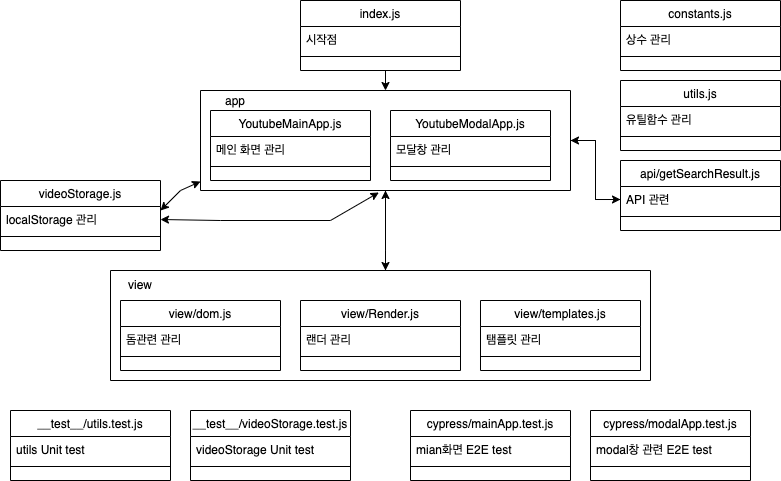

The diagram above was exported from draw.io. Its source (the exported page's mxGraphModel, read from the mxfile embedded in the PNG):
<mxGraphModel dx="1426" dy="769" grid="1" gridSize="10" guides="1" tooltips="1" connect="1" arrows="1" fold="1" page="1" pageScale="1" pageWidth="827" pageHeight="1169" math="0" shadow="0">
  <root>
    <mxCell id="WIyWlLk6GJQsqaUBKTNV-0" />
    <mxCell id="WIyWlLk6GJQsqaUBKTNV-1" parent="WIyWlLk6GJQsqaUBKTNV-0" />
    <mxCell id="2sH6g12XZeJIRNkWVObJ-73" style="edgeStyle=orthogonalEdgeStyle;rounded=0;orthogonalLoop=1;jettySize=auto;html=1;exitX=0.5;exitY=1;exitDx=0;exitDy=0;entryX=0.5;entryY=0;entryDx=0;entryDy=0;" edge="1" parent="WIyWlLk6GJQsqaUBKTNV-1" source="zkfFHV4jXpPFQw0GAbJ--13" target="2sH6g12XZeJIRNkWVObJ-65">
      <mxGeometry relative="1" as="geometry" />
    </mxCell>
    <mxCell id="zkfFHV4jXpPFQw0GAbJ--13" value="index.js" style="swimlane;fontStyle=0;align=center;verticalAlign=top;childLayout=stackLayout;horizontal=1;startSize=26;horizontalStack=0;resizeParent=1;resizeLast=0;collapsible=1;marginBottom=0;rounded=0;shadow=0;strokeWidth=1;" parent="WIyWlLk6GJQsqaUBKTNV-1" vertex="1">
      <mxGeometry x="320" y="20" width="160" height="70" as="geometry">
        <mxRectangle x="340" y="380" width="170" height="26" as="alternateBounds" />
      </mxGeometry>
    </mxCell>
    <mxCell id="zkfFHV4jXpPFQw0GAbJ--14" value="시작점" style="text;align=left;verticalAlign=top;spacingLeft=4;spacingRight=4;overflow=hidden;rotatable=0;points=[[0,0.5],[1,0.5]];portConstraint=eastwest;" parent="zkfFHV4jXpPFQw0GAbJ--13" vertex="1">
      <mxGeometry y="26" width="160" height="26" as="geometry" />
    </mxCell>
    <mxCell id="zkfFHV4jXpPFQw0GAbJ--15" value="" style="line;html=1;strokeWidth=1;align=left;verticalAlign=middle;spacingTop=-1;spacingLeft=3;spacingRight=3;rotatable=0;labelPosition=right;points=[];portConstraint=eastwest;" parent="zkfFHV4jXpPFQw0GAbJ--13" vertex="1">
      <mxGeometry y="52" width="160" height="8" as="geometry" />
    </mxCell>
    <mxCell id="2sH6g12XZeJIRNkWVObJ-0" value="YoutubeMainApp.js" style="swimlane;fontStyle=0;align=center;verticalAlign=top;childLayout=stackLayout;horizontal=1;startSize=26;horizontalStack=0;resizeParent=1;resizeLast=0;collapsible=1;marginBottom=0;rounded=0;shadow=0;strokeWidth=1;" vertex="1" parent="WIyWlLk6GJQsqaUBKTNV-1">
      <mxGeometry x="230" y="130" width="160" height="70" as="geometry">
        <mxRectangle x="340" y="380" width="170" height="26" as="alternateBounds" />
      </mxGeometry>
    </mxCell>
    <mxCell id="2sH6g12XZeJIRNkWVObJ-1" value="메인 화면 관리" style="text;align=left;verticalAlign=top;spacingLeft=4;spacingRight=4;overflow=hidden;rotatable=0;points=[[0,0.5],[1,0.5]];portConstraint=eastwest;" vertex="1" parent="2sH6g12XZeJIRNkWVObJ-0">
      <mxGeometry y="26" width="160" height="26" as="geometry" />
    </mxCell>
    <mxCell id="2sH6g12XZeJIRNkWVObJ-2" value="" style="line;html=1;strokeWidth=1;align=left;verticalAlign=middle;spacingTop=-1;spacingLeft=3;spacingRight=3;rotatable=0;labelPosition=right;points=[];portConstraint=eastwest;" vertex="1" parent="2sH6g12XZeJIRNkWVObJ-0">
      <mxGeometry y="52" width="160" height="8" as="geometry" />
    </mxCell>
    <mxCell id="2sH6g12XZeJIRNkWVObJ-3" value="YoutubeModalApp.js" style="swimlane;fontStyle=0;align=center;verticalAlign=top;childLayout=stackLayout;horizontal=1;startSize=26;horizontalStack=0;resizeParent=1;resizeLast=0;collapsible=1;marginBottom=0;rounded=0;shadow=0;strokeWidth=1;" vertex="1" parent="WIyWlLk6GJQsqaUBKTNV-1">
      <mxGeometry x="410" y="130" width="160" height="70" as="geometry">
        <mxRectangle x="340" y="380" width="170" height="26" as="alternateBounds" />
      </mxGeometry>
    </mxCell>
    <mxCell id="2sH6g12XZeJIRNkWVObJ-4" value="모달창 관리" style="text;align=left;verticalAlign=top;spacingLeft=4;spacingRight=4;overflow=hidden;rotatable=0;points=[[0,0.5],[1,0.5]];portConstraint=eastwest;" vertex="1" parent="2sH6g12XZeJIRNkWVObJ-3">
      <mxGeometry y="26" width="160" height="26" as="geometry" />
    </mxCell>
    <mxCell id="2sH6g12XZeJIRNkWVObJ-5" value="" style="line;html=1;strokeWidth=1;align=left;verticalAlign=middle;spacingTop=-1;spacingLeft=3;spacingRight=3;rotatable=0;labelPosition=right;points=[];portConstraint=eastwest;" vertex="1" parent="2sH6g12XZeJIRNkWVObJ-3">
      <mxGeometry y="52" width="160" height="8" as="geometry" />
    </mxCell>
    <mxCell id="2sH6g12XZeJIRNkWVObJ-9" value="view/dom.js" style="swimlane;fontStyle=0;align=center;verticalAlign=top;childLayout=stackLayout;horizontal=1;startSize=26;horizontalStack=0;resizeParent=1;resizeLast=0;collapsible=1;marginBottom=0;rounded=0;shadow=0;strokeWidth=1;" vertex="1" parent="WIyWlLk6GJQsqaUBKTNV-1">
      <mxGeometry x="140" y="320" width="160" height="70" as="geometry">
        <mxRectangle x="340" y="380" width="170" height="26" as="alternateBounds" />
      </mxGeometry>
    </mxCell>
    <mxCell id="2sH6g12XZeJIRNkWVObJ-10" value="돔관련 관리" style="text;align=left;verticalAlign=top;spacingLeft=4;spacingRight=4;overflow=hidden;rotatable=0;points=[[0,0.5],[1,0.5]];portConstraint=eastwest;" vertex="1" parent="2sH6g12XZeJIRNkWVObJ-9">
      <mxGeometry y="26" width="160" height="26" as="geometry" />
    </mxCell>
    <mxCell id="2sH6g12XZeJIRNkWVObJ-11" value="" style="line;html=1;strokeWidth=1;align=left;verticalAlign=middle;spacingTop=-1;spacingLeft=3;spacingRight=3;rotatable=0;labelPosition=right;points=[];portConstraint=eastwest;" vertex="1" parent="2sH6g12XZeJIRNkWVObJ-9">
      <mxGeometry y="52" width="160" height="8" as="geometry" />
    </mxCell>
    <mxCell id="2sH6g12XZeJIRNkWVObJ-12" value="view/Render.js" style="swimlane;fontStyle=0;align=center;verticalAlign=top;childLayout=stackLayout;horizontal=1;startSize=26;horizontalStack=0;resizeParent=1;resizeLast=0;collapsible=1;marginBottom=0;rounded=0;shadow=0;strokeWidth=1;" vertex="1" parent="WIyWlLk6GJQsqaUBKTNV-1">
      <mxGeometry x="320" y="320" width="160" height="70" as="geometry">
        <mxRectangle x="340" y="380" width="170" height="26" as="alternateBounds" />
      </mxGeometry>
    </mxCell>
    <mxCell id="2sH6g12XZeJIRNkWVObJ-13" value="랜더 관리" style="text;align=left;verticalAlign=top;spacingLeft=4;spacingRight=4;overflow=hidden;rotatable=0;points=[[0,0.5],[1,0.5]];portConstraint=eastwest;" vertex="1" parent="2sH6g12XZeJIRNkWVObJ-12">
      <mxGeometry y="26" width="160" height="26" as="geometry" />
    </mxCell>
    <mxCell id="2sH6g12XZeJIRNkWVObJ-14" value="" style="line;html=1;strokeWidth=1;align=left;verticalAlign=middle;spacingTop=-1;spacingLeft=3;spacingRight=3;rotatable=0;labelPosition=right;points=[];portConstraint=eastwest;" vertex="1" parent="2sH6g12XZeJIRNkWVObJ-12">
      <mxGeometry y="52" width="160" height="8" as="geometry" />
    </mxCell>
    <mxCell id="2sH6g12XZeJIRNkWVObJ-15" value="view/templates.js" style="swimlane;fontStyle=0;align=center;verticalAlign=top;childLayout=stackLayout;horizontal=1;startSize=26;horizontalStack=0;resizeParent=1;resizeLast=0;collapsible=1;marginBottom=0;rounded=0;shadow=0;strokeWidth=1;" vertex="1" parent="WIyWlLk6GJQsqaUBKTNV-1">
      <mxGeometry x="500" y="320" width="160" height="70" as="geometry">
        <mxRectangle x="340" y="380" width="170" height="26" as="alternateBounds" />
      </mxGeometry>
    </mxCell>
    <mxCell id="2sH6g12XZeJIRNkWVObJ-16" value="탬플릿 관리" style="text;align=left;verticalAlign=top;spacingLeft=4;spacingRight=4;overflow=hidden;rotatable=0;points=[[0,0.5],[1,0.5]];portConstraint=eastwest;" vertex="1" parent="2sH6g12XZeJIRNkWVObJ-15">
      <mxGeometry y="26" width="160" height="26" as="geometry" />
    </mxCell>
    <mxCell id="2sH6g12XZeJIRNkWVObJ-17" value="" style="line;html=1;strokeWidth=1;align=left;verticalAlign=middle;spacingTop=-1;spacingLeft=3;spacingRight=3;rotatable=0;labelPosition=right;points=[];portConstraint=eastwest;" vertex="1" parent="2sH6g12XZeJIRNkWVObJ-15">
      <mxGeometry y="52" width="160" height="8" as="geometry" />
    </mxCell>
    <mxCell id="2sH6g12XZeJIRNkWVObJ-18" value="api/getSearchResult.js" style="swimlane;fontStyle=0;align=center;verticalAlign=top;childLayout=stackLayout;horizontal=1;startSize=26;horizontalStack=0;resizeParent=1;resizeLast=0;collapsible=1;marginBottom=0;rounded=0;shadow=0;strokeWidth=1;" vertex="1" parent="WIyWlLk6GJQsqaUBKTNV-1">
      <mxGeometry x="640" y="180" width="160" height="70" as="geometry">
        <mxRectangle x="340" y="380" width="170" height="26" as="alternateBounds" />
      </mxGeometry>
    </mxCell>
    <mxCell id="2sH6g12XZeJIRNkWVObJ-19" value="API 관련" style="text;align=left;verticalAlign=top;spacingLeft=4;spacingRight=4;overflow=hidden;rotatable=0;points=[[0,0.5],[1,0.5]];portConstraint=eastwest;" vertex="1" parent="2sH6g12XZeJIRNkWVObJ-18">
      <mxGeometry y="26" width="160" height="26" as="geometry" />
    </mxCell>
    <mxCell id="2sH6g12XZeJIRNkWVObJ-20" value="" style="line;html=1;strokeWidth=1;align=left;verticalAlign=middle;spacingTop=-1;spacingLeft=3;spacingRight=3;rotatable=0;labelPosition=right;points=[];portConstraint=eastwest;" vertex="1" parent="2sH6g12XZeJIRNkWVObJ-18">
      <mxGeometry y="52" width="160" height="8" as="geometry" />
    </mxCell>
    <mxCell id="2sH6g12XZeJIRNkWVObJ-36" value="constants.js" style="swimlane;fontStyle=0;align=center;verticalAlign=top;childLayout=stackLayout;horizontal=1;startSize=26;horizontalStack=0;resizeParent=1;resizeLast=0;collapsible=1;marginBottom=0;rounded=0;shadow=0;strokeWidth=1;" vertex="1" parent="WIyWlLk6GJQsqaUBKTNV-1">
      <mxGeometry x="640" y="20" width="160" height="70" as="geometry">
        <mxRectangle x="340" y="380" width="170" height="26" as="alternateBounds" />
      </mxGeometry>
    </mxCell>
    <mxCell id="2sH6g12XZeJIRNkWVObJ-37" value="상수 관리" style="text;align=left;verticalAlign=top;spacingLeft=4;spacingRight=4;overflow=hidden;rotatable=0;points=[[0,0.5],[1,0.5]];portConstraint=eastwest;" vertex="1" parent="2sH6g12XZeJIRNkWVObJ-36">
      <mxGeometry y="26" width="160" height="26" as="geometry" />
    </mxCell>
    <mxCell id="2sH6g12XZeJIRNkWVObJ-38" value="" style="line;html=1;strokeWidth=1;align=left;verticalAlign=middle;spacingTop=-1;spacingLeft=3;spacingRight=3;rotatable=0;labelPosition=right;points=[];portConstraint=eastwest;" vertex="1" parent="2sH6g12XZeJIRNkWVObJ-36">
      <mxGeometry y="52" width="160" height="8" as="geometry" />
    </mxCell>
    <mxCell id="2sH6g12XZeJIRNkWVObJ-39" value="utils.js" style="swimlane;fontStyle=0;align=center;verticalAlign=top;childLayout=stackLayout;horizontal=1;startSize=26;horizontalStack=0;resizeParent=1;resizeLast=0;collapsible=1;marginBottom=0;rounded=0;shadow=0;strokeWidth=1;" vertex="1" parent="WIyWlLk6GJQsqaUBKTNV-1">
      <mxGeometry x="640" y="100" width="160" height="70" as="geometry">
        <mxRectangle x="340" y="380" width="170" height="26" as="alternateBounds" />
      </mxGeometry>
    </mxCell>
    <mxCell id="2sH6g12XZeJIRNkWVObJ-40" value="유틸함수 관리" style="text;align=left;verticalAlign=top;spacingLeft=4;spacingRight=4;overflow=hidden;rotatable=0;points=[[0,0.5],[1,0.5]];portConstraint=eastwest;" vertex="1" parent="2sH6g12XZeJIRNkWVObJ-39">
      <mxGeometry y="26" width="160" height="26" as="geometry" />
    </mxCell>
    <mxCell id="2sH6g12XZeJIRNkWVObJ-41" value="" style="line;html=1;strokeWidth=1;align=left;verticalAlign=middle;spacingTop=-1;spacingLeft=3;spacingRight=3;rotatable=0;labelPosition=right;points=[];portConstraint=eastwest;" vertex="1" parent="2sH6g12XZeJIRNkWVObJ-39">
      <mxGeometry y="52" width="160" height="8" as="geometry" />
    </mxCell>
    <mxCell id="2sH6g12XZeJIRNkWVObJ-42" value="cypress/mainApp.test.js" style="swimlane;fontStyle=0;align=center;verticalAlign=top;childLayout=stackLayout;horizontal=1;startSize=26;horizontalStack=0;resizeParent=1;resizeLast=0;collapsible=1;marginBottom=0;rounded=0;shadow=0;strokeWidth=1;" vertex="1" parent="WIyWlLk6GJQsqaUBKTNV-1">
      <mxGeometry x="430" y="430" width="160" height="70" as="geometry">
        <mxRectangle x="340" y="380" width="170" height="26" as="alternateBounds" />
      </mxGeometry>
    </mxCell>
    <mxCell id="2sH6g12XZeJIRNkWVObJ-43" value="mian화면 E2E test" style="text;align=left;verticalAlign=top;spacingLeft=4;spacingRight=4;overflow=hidden;rotatable=0;points=[[0,0.5],[1,0.5]];portConstraint=eastwest;" vertex="1" parent="2sH6g12XZeJIRNkWVObJ-42">
      <mxGeometry y="26" width="160" height="26" as="geometry" />
    </mxCell>
    <mxCell id="2sH6g12XZeJIRNkWVObJ-44" value="" style="line;html=1;strokeWidth=1;align=left;verticalAlign=middle;spacingTop=-1;spacingLeft=3;spacingRight=3;rotatable=0;labelPosition=right;points=[];portConstraint=eastwest;" vertex="1" parent="2sH6g12XZeJIRNkWVObJ-42">
      <mxGeometry y="52" width="160" height="8" as="geometry" />
    </mxCell>
    <mxCell id="2sH6g12XZeJIRNkWVObJ-45" value="__test__/videoStorage.test.js" style="swimlane;fontStyle=0;align=center;verticalAlign=top;childLayout=stackLayout;horizontal=1;startSize=26;horizontalStack=0;resizeParent=1;resizeLast=0;collapsible=1;marginBottom=0;rounded=0;shadow=0;strokeWidth=1;" vertex="1" parent="WIyWlLk6GJQsqaUBKTNV-1">
      <mxGeometry x="210" y="430" width="160" height="70" as="geometry">
        <mxRectangle x="340" y="380" width="170" height="26" as="alternateBounds" />
      </mxGeometry>
    </mxCell>
    <mxCell id="2sH6g12XZeJIRNkWVObJ-46" value="videoStorage Unit test" style="text;align=left;verticalAlign=top;spacingLeft=4;spacingRight=4;overflow=hidden;rotatable=0;points=[[0,0.5],[1,0.5]];portConstraint=eastwest;" vertex="1" parent="2sH6g12XZeJIRNkWVObJ-45">
      <mxGeometry y="26" width="160" height="26" as="geometry" />
    </mxCell>
    <mxCell id="2sH6g12XZeJIRNkWVObJ-47" value="" style="line;html=1;strokeWidth=1;align=left;verticalAlign=middle;spacingTop=-1;spacingLeft=3;spacingRight=3;rotatable=0;labelPosition=right;points=[];portConstraint=eastwest;" vertex="1" parent="2sH6g12XZeJIRNkWVObJ-45">
      <mxGeometry y="52" width="160" height="8" as="geometry" />
    </mxCell>
    <mxCell id="2sH6g12XZeJIRNkWVObJ-48" value="__test__/utils.test.js" style="swimlane;fontStyle=0;align=center;verticalAlign=top;childLayout=stackLayout;horizontal=1;startSize=26;horizontalStack=0;resizeParent=1;resizeLast=0;collapsible=1;marginBottom=0;rounded=0;shadow=0;strokeWidth=1;" vertex="1" parent="WIyWlLk6GJQsqaUBKTNV-1">
      <mxGeometry x="30" y="430" width="160" height="70" as="geometry">
        <mxRectangle x="340" y="380" width="170" height="26" as="alternateBounds" />
      </mxGeometry>
    </mxCell>
    <mxCell id="2sH6g12XZeJIRNkWVObJ-49" value="utils Unit test" style="text;align=left;verticalAlign=top;spacingLeft=4;spacingRight=4;overflow=hidden;rotatable=0;points=[[0,0.5],[1,0.5]];portConstraint=eastwest;" vertex="1" parent="2sH6g12XZeJIRNkWVObJ-48">
      <mxGeometry y="26" width="160" height="26" as="geometry" />
    </mxCell>
    <mxCell id="2sH6g12XZeJIRNkWVObJ-50" value="" style="line;html=1;strokeWidth=1;align=left;verticalAlign=middle;spacingTop=-1;spacingLeft=3;spacingRight=3;rotatable=0;labelPosition=right;points=[];portConstraint=eastwest;" vertex="1" parent="2sH6g12XZeJIRNkWVObJ-48">
      <mxGeometry y="52" width="160" height="8" as="geometry" />
    </mxCell>
    <mxCell id="2sH6g12XZeJIRNkWVObJ-51" value="cypress/modalApp.test.js" style="swimlane;fontStyle=0;align=center;verticalAlign=top;childLayout=stackLayout;horizontal=1;startSize=26;horizontalStack=0;resizeParent=1;resizeLast=0;collapsible=1;marginBottom=0;rounded=0;shadow=0;strokeWidth=1;" vertex="1" parent="WIyWlLk6GJQsqaUBKTNV-1">
      <mxGeometry x="610" y="430" width="160" height="70" as="geometry">
        <mxRectangle x="340" y="380" width="170" height="26" as="alternateBounds" />
      </mxGeometry>
    </mxCell>
    <mxCell id="2sH6g12XZeJIRNkWVObJ-52" value="modal창 관련 E2E test" style="text;align=left;verticalAlign=top;spacingLeft=4;spacingRight=4;overflow=hidden;rotatable=0;points=[[0,0.5],[1,0.5]];portConstraint=eastwest;" vertex="1" parent="2sH6g12XZeJIRNkWVObJ-51">
      <mxGeometry y="26" width="160" height="26" as="geometry" />
    </mxCell>
    <mxCell id="2sH6g12XZeJIRNkWVObJ-53" value="" style="line;html=1;strokeWidth=1;align=left;verticalAlign=middle;spacingTop=-1;spacingLeft=3;spacingRight=3;rotatable=0;labelPosition=right;points=[];portConstraint=eastwest;" vertex="1" parent="2sH6g12XZeJIRNkWVObJ-51">
      <mxGeometry y="52" width="160" height="8" as="geometry" />
    </mxCell>
    <mxCell id="2sH6g12XZeJIRNkWVObJ-54" value="videoStorage.js" style="swimlane;fontStyle=0;align=center;verticalAlign=top;childLayout=stackLayout;horizontal=1;startSize=26;horizontalStack=0;resizeParent=1;resizeLast=0;collapsible=1;marginBottom=0;rounded=0;shadow=0;strokeWidth=1;" vertex="1" parent="WIyWlLk6GJQsqaUBKTNV-1">
      <mxGeometry x="20" y="200" width="160" height="70" as="geometry">
        <mxRectangle x="340" y="380" width="170" height="26" as="alternateBounds" />
      </mxGeometry>
    </mxCell>
    <mxCell id="2sH6g12XZeJIRNkWVObJ-55" value="localStorage 관리" style="text;align=left;verticalAlign=top;spacingLeft=4;spacingRight=4;overflow=hidden;rotatable=0;points=[[0,0.5],[1,0.5]];portConstraint=eastwest;" vertex="1" parent="2sH6g12XZeJIRNkWVObJ-54">
      <mxGeometry y="26" width="160" height="26" as="geometry" />
    </mxCell>
    <mxCell id="2sH6g12XZeJIRNkWVObJ-56" value="" style="line;html=1;strokeWidth=1;align=left;verticalAlign=middle;spacingTop=-1;spacingLeft=3;spacingRight=3;rotatable=0;labelPosition=right;points=[];portConstraint=eastwest;" vertex="1" parent="2sH6g12XZeJIRNkWVObJ-54">
      <mxGeometry y="52" width="160" height="8" as="geometry" />
    </mxCell>
    <mxCell id="2sH6g12XZeJIRNkWVObJ-57" value="" style="endArrow=classic;startArrow=classic;html=1;rounded=0;entryX=0;entryY=0.91;entryDx=0;entryDy=0;entryPerimeter=0;" edge="1" parent="WIyWlLk6GJQsqaUBKTNV-1" target="2sH6g12XZeJIRNkWVObJ-65">
      <mxGeometry width="50" height="50" relative="1" as="geometry">
        <mxPoint x="180" y="230" as="sourcePoint" />
        <mxPoint x="230" y="180" as="targetPoint" />
        <Array as="points">
          <mxPoint x="200" y="210" />
        </Array>
      </mxGeometry>
    </mxCell>
    <mxCell id="2sH6g12XZeJIRNkWVObJ-58" value="" style="endArrow=classic;startArrow=classic;html=1;rounded=0;entryX=0.482;entryY=1.02;entryDx=0;entryDy=0;exitX=1;exitY=0.5;exitDx=0;exitDy=0;entryPerimeter=0;" edge="1" parent="WIyWlLk6GJQsqaUBKTNV-1" source="2sH6g12XZeJIRNkWVObJ-55" target="2sH6g12XZeJIRNkWVObJ-65">
      <mxGeometry width="50" height="50" relative="1" as="geometry">
        <mxPoint x="180" y="270" as="sourcePoint" />
        <mxPoint x="240" y="220" as="targetPoint" />
        <Array as="points">
          <mxPoint x="240" y="240" />
          <mxPoint x="350" y="240" />
        </Array>
      </mxGeometry>
    </mxCell>
    <mxCell id="2sH6g12XZeJIRNkWVObJ-67" style="edgeStyle=orthogonalEdgeStyle;rounded=0;orthogonalLoop=1;jettySize=auto;html=1;entryX=0.5;entryY=1;entryDx=0;entryDy=0;" edge="1" parent="WIyWlLk6GJQsqaUBKTNV-1" source="2sH6g12XZeJIRNkWVObJ-59" target="2sH6g12XZeJIRNkWVObJ-65">
      <mxGeometry relative="1" as="geometry">
        <Array as="points">
          <mxPoint x="405" y="270" />
          <mxPoint x="405" y="270" />
        </Array>
      </mxGeometry>
    </mxCell>
    <mxCell id="2sH6g12XZeJIRNkWVObJ-59" value="" style="swimlane;startSize=0;" vertex="1" parent="WIyWlLk6GJQsqaUBKTNV-1">
      <mxGeometry x="130" y="290" width="540" height="110" as="geometry" />
    </mxCell>
    <mxCell id="2sH6g12XZeJIRNkWVObJ-64" value="view" style="text;html=1;strokeColor=none;fillColor=none;align=center;verticalAlign=middle;whiteSpace=wrap;rounded=0;" vertex="1" parent="WIyWlLk6GJQsqaUBKTNV-1">
      <mxGeometry x="130" y="290" width="60" height="30" as="geometry" />
    </mxCell>
    <mxCell id="2sH6g12XZeJIRNkWVObJ-66" style="edgeStyle=orthogonalEdgeStyle;rounded=0;orthogonalLoop=1;jettySize=auto;html=1;" edge="1" parent="WIyWlLk6GJQsqaUBKTNV-1" source="2sH6g12XZeJIRNkWVObJ-65" target="2sH6g12XZeJIRNkWVObJ-59">
      <mxGeometry relative="1" as="geometry">
        <Array as="points">
          <mxPoint x="405" y="270" />
          <mxPoint x="405" y="270" />
        </Array>
      </mxGeometry>
    </mxCell>
    <mxCell id="2sH6g12XZeJIRNkWVObJ-72" style="edgeStyle=orthogonalEdgeStyle;rounded=0;orthogonalLoop=1;jettySize=auto;html=1;entryX=0;entryY=0.5;entryDx=0;entryDy=0;" edge="1" parent="WIyWlLk6GJQsqaUBKTNV-1" source="2sH6g12XZeJIRNkWVObJ-65" target="2sH6g12XZeJIRNkWVObJ-19">
      <mxGeometry relative="1" as="geometry" />
    </mxCell>
    <mxCell id="2sH6g12XZeJIRNkWVObJ-65" value="" style="swimlane;startSize=0;" vertex="1" parent="WIyWlLk6GJQsqaUBKTNV-1">
      <mxGeometry x="220" y="110" width="370" height="100" as="geometry" />
    </mxCell>
    <mxCell id="2sH6g12XZeJIRNkWVObJ-69" value="app" style="text;html=1;strokeColor=none;fillColor=none;align=center;verticalAlign=middle;whiteSpace=wrap;rounded=0;" vertex="1" parent="2sH6g12XZeJIRNkWVObJ-65">
      <mxGeometry x="5" y="-4" width="60" height="30" as="geometry" />
    </mxCell>
    <mxCell id="2sH6g12XZeJIRNkWVObJ-71" style="edgeStyle=orthogonalEdgeStyle;rounded=0;orthogonalLoop=1;jettySize=auto;html=1;entryX=1;entryY=0.5;entryDx=0;entryDy=0;" edge="1" parent="WIyWlLk6GJQsqaUBKTNV-1" source="2sH6g12XZeJIRNkWVObJ-19" target="2sH6g12XZeJIRNkWVObJ-65">
      <mxGeometry relative="1" as="geometry" />
    </mxCell>
  </root>
</mxGraphModel>